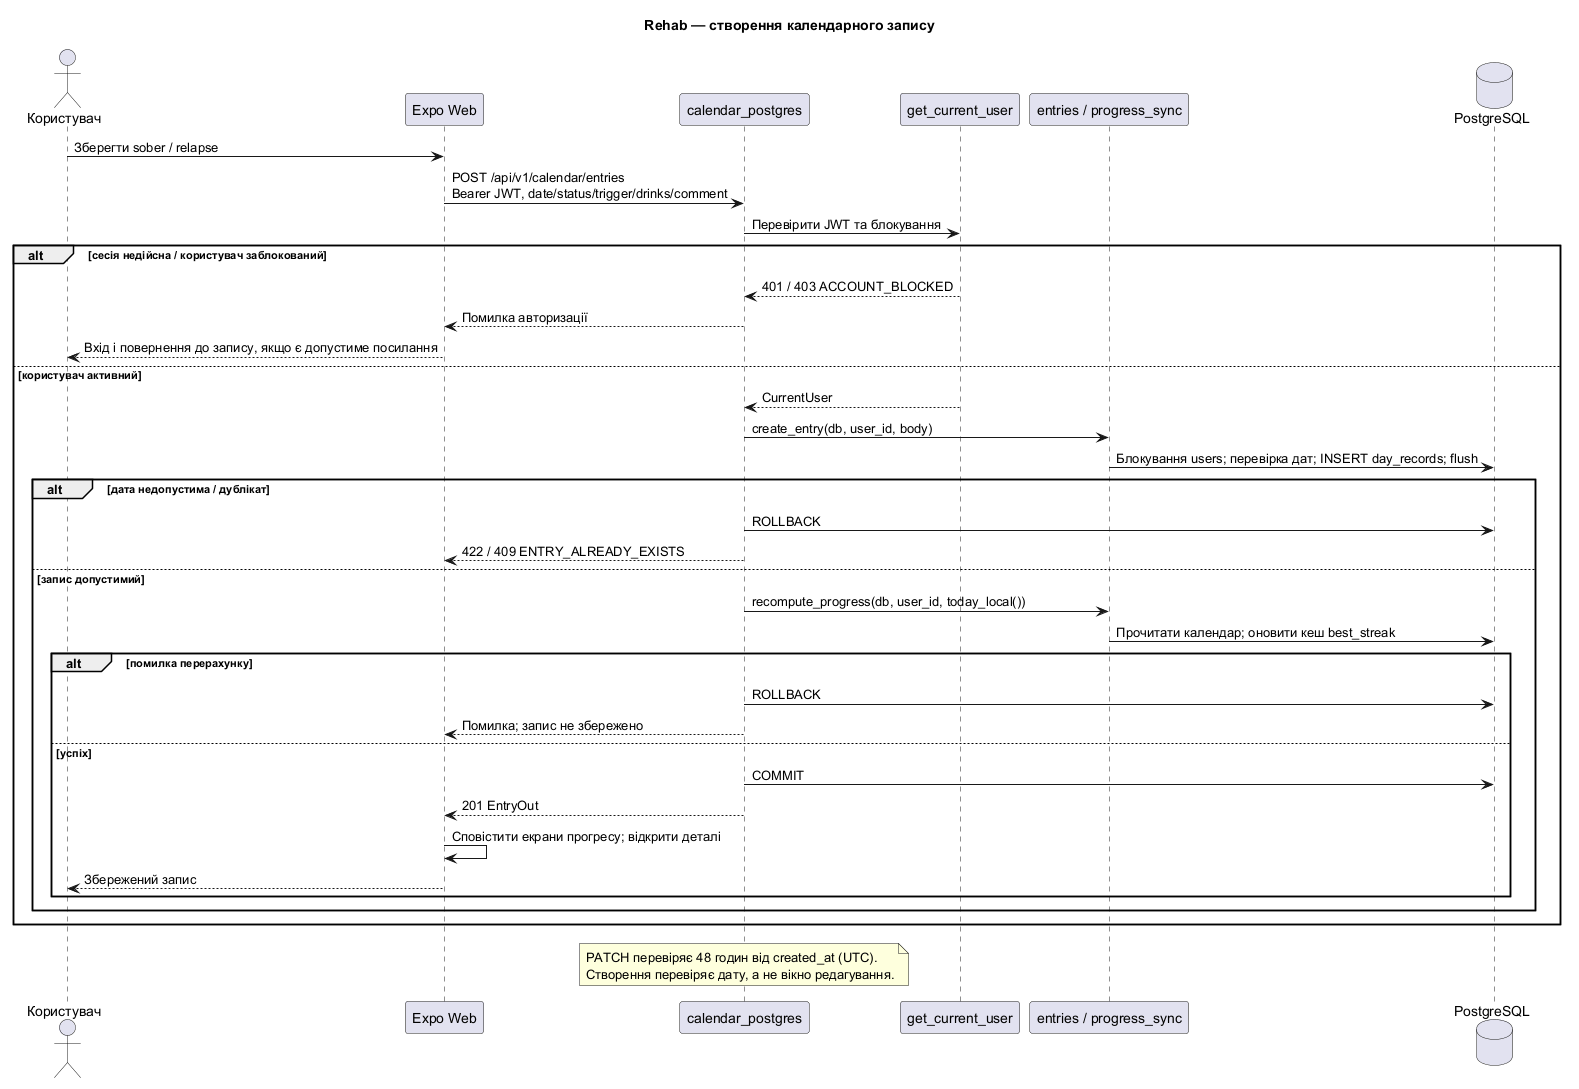

The diagram above was rendered by PlantUML. Its source (embedded in the PNG):
@startuml
title Rehab — створення календарного запису
actor "Користувач" as User
participant "Expo Web" as Front
participant "calendar_postgres" as API
participant "get_current_user" as Auth
participant "entries / progress_sync" as Service
database "PostgreSQL" as DB
User -> Front : Зберегти sober / relapse
Front -> API : POST /api/v1/calendar/entries\nBearer JWT, date/status/trigger/drinks/comment
API -> Auth : Перевірити JWT та блокування
alt сесія недійсна / користувач заблокований
 Auth --> API : 401 / 403 ACCOUNT_BLOCKED
 API --> Front : Помилка авторизації
 Front --> User : Вхід і повернення до запису, якщо є допустиме посилання
else користувач активний
 Auth --> API : CurrentUser
 API -> Service : create_entry(db, user_id, body)
 Service -> DB : Блокування users; перевірка дат; INSERT day_records; flush
 alt дата недопустима / дублікат
  API -> DB : ROLLBACK
  API --> Front : 422 / 409 ENTRY_ALREADY_EXISTS
 else запис допустимий
  API -> Service : recompute_progress(db, user_id, today_local())
  Service -> DB : Прочитати календар; оновити кеш best_streak
  alt помилка перерахунку
   API -> DB : ROLLBACK
   API --> Front : Помилка; запис не збережено
  else успіх
   API -> DB : COMMIT
   API --> Front : 201 EntryOut
   Front -> Front : Сповістити екрани прогресу; відкрити деталі
   Front --> User : Збережений запис
  end
 end
end
note over API
  PATCH перевіряє 48 годин від created_at (UTC).
  Створення перевіряє дату, а не вікно редагування.
end note
@enduml